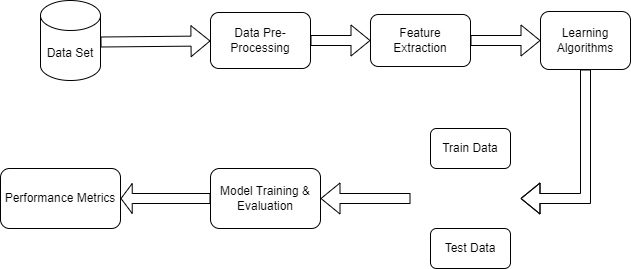

The diagram above was exported from draw.io. Its source (the exported page's mxGraphModel, read from the mxfile embedded in the PNG):
<mxGraphModel dx="1050" dy="557" grid="1" gridSize="10" guides="1" tooltips="1" connect="1" arrows="1" fold="1" page="1" pageScale="1" pageWidth="827" pageHeight="1169" math="0" shadow="0">
  <root>
    <mxCell id="0" />
    <mxCell id="1" parent="0" />
    <mxCell id="Ngp3vF4cemxL8CL0xkvI-3" value="" style="shape=flexArrow;endArrow=classic;html=1;rounded=0;exitX=0;exitY=0;exitDx=80;exitDy=83.5;exitPerimeter=0;" edge="1" parent="1" target="Ngp3vF4cemxL8CL0xkvI-4">
      <mxGeometry width="50" height="50" relative="1" as="geometry">
        <mxPoint x="150" y="223.5" as="sourcePoint" />
        <mxPoint x="310" y="224" as="targetPoint" />
      </mxGeometry>
    </mxCell>
    <mxCell id="Ngp3vF4cemxL8CL0xkvI-4" value="Data Pre-&#10;Processing" style="rounded=1;whiteSpace=wrap;html=1;" vertex="1" parent="1">
      <mxGeometry x="260" y="194" width="100" height="56" as="geometry" />
    </mxCell>
    <mxCell id="Ngp3vF4cemxL8CL0xkvI-5" value="Feature&#10;Extraction" style="rounded=1;whiteSpace=wrap;html=1;" vertex="1" parent="1">
      <mxGeometry x="420" y="196" width="100" height="52" as="geometry" />
    </mxCell>
    <mxCell id="Ngp3vF4cemxL8CL0xkvI-6" value="" style="shape=flexArrow;endArrow=classic;html=1;rounded=0;exitX=1;exitY=0.5;exitDx=0;exitDy=0;entryX=0;entryY=0.5;entryDx=0;entryDy=0;" edge="1" parent="1" source="Ngp3vF4cemxL8CL0xkvI-4" target="Ngp3vF4cemxL8CL0xkvI-5">
      <mxGeometry width="50" height="50" relative="1" as="geometry">
        <mxPoint x="390" y="320" as="sourcePoint" />
        <mxPoint x="430" y="222" as="targetPoint" />
        <Array as="points" />
      </mxGeometry>
    </mxCell>
    <mxCell id="Ngp3vF4cemxL8CL0xkvI-8" value="" style="shape=flexArrow;endArrow=classic;html=1;rounded=0;exitX=1;exitY=0.5;exitDx=0;exitDy=0;" edge="1" parent="1" source="Ngp3vF4cemxL8CL0xkvI-5" target="Ngp3vF4cemxL8CL0xkvI-9">
      <mxGeometry width="50" height="50" relative="1" as="geometry">
        <mxPoint x="390" y="320" as="sourcePoint" />
        <mxPoint x="580" y="222" as="targetPoint" />
      </mxGeometry>
    </mxCell>
    <mxCell id="Ngp3vF4cemxL8CL0xkvI-9" value="&lt;div&gt;Learning&lt;/div&gt;&lt;div&gt;Algorithms&lt;/div&gt;" style="rounded=1;whiteSpace=wrap;html=1;" vertex="1" parent="1">
      <mxGeometry x="590" y="193" width="90" height="58" as="geometry" />
    </mxCell>
    <mxCell id="Ngp3vF4cemxL8CL0xkvI-10" value="" style="shape=flexArrow;endArrow=classic;html=1;rounded=0;exitX=0.5;exitY=1;exitDx=0;exitDy=0;entryX=1;entryY=0.5;entryDx=0;entryDy=0;" edge="1" parent="1" source="Ngp3vF4cemxL8CL0xkvI-9">
      <mxGeometry width="50" height="50" relative="1" as="geometry">
        <mxPoint x="390" y="320" as="sourcePoint" />
        <mxPoint x="570" y="380" as="targetPoint" />
        <Array as="points">
          <mxPoint x="635" y="380" />
        </Array>
      </mxGeometry>
    </mxCell>
    <mxCell id="Ngp3vF4cemxL8CL0xkvI-12" value="Train Data" style="rounded=1;whiteSpace=wrap;html=1;" vertex="1" parent="1">
      <mxGeometry x="480" y="310" width="80" height="40" as="geometry" />
    </mxCell>
    <mxCell id="Ngp3vF4cemxL8CL0xkvI-13" value="Test Data" style="rounded=1;whiteSpace=wrap;html=1;" vertex="1" parent="1">
      <mxGeometry x="480" y="410" width="80" height="40" as="geometry" />
    </mxCell>
    <mxCell id="Ngp3vF4cemxL8CL0xkvI-14" value="" style="shape=flexArrow;endArrow=classic;html=1;rounded=0;" edge="1" parent="1" target="Ngp3vF4cemxL8CL0xkvI-15">
      <mxGeometry width="50" height="50" relative="1" as="geometry">
        <mxPoint x="460" y="380" as="sourcePoint" />
        <mxPoint x="370" y="380" as="targetPoint" />
      </mxGeometry>
    </mxCell>
    <mxCell id="Ngp3vF4cemxL8CL0xkvI-15" value="Model Training &amp;&#10;Evaluation" style="rounded=1;whiteSpace=wrap;html=1;" vertex="1" parent="1">
      <mxGeometry x="260" y="350" width="110" height="60" as="geometry" />
    </mxCell>
    <mxCell id="Ngp3vF4cemxL8CL0xkvI-16" value="" style="shape=flexArrow;endArrow=classic;html=1;rounded=0;exitX=0;exitY=0.5;exitDx=0;exitDy=0;endWidth=19;endSize=3.41;entryX=1;entryY=0.5;entryDx=0;entryDy=0;" edge="1" parent="1" source="Ngp3vF4cemxL8CL0xkvI-15" target="Ngp3vF4cemxL8CL0xkvI-17">
      <mxGeometry width="50" height="50" relative="1" as="geometry">
        <mxPoint x="390" y="320" as="sourcePoint" />
        <mxPoint x="170" y="374" as="targetPoint" />
      </mxGeometry>
    </mxCell>
    <mxCell id="Ngp3vF4cemxL8CL0xkvI-17" value="Performance Metrics" style="rounded=1;whiteSpace=wrap;html=1;" vertex="1" parent="1">
      <mxGeometry x="50" y="350" width="120" height="60" as="geometry" />
    </mxCell>
    <mxCell id="o6vmKd3Q5JiwLngnMoS8-1" value="Data Set" style="shape=cylinder3;whiteSpace=wrap;html=1;boundedLbl=1;backgroundOutline=1;size=15;" vertex="1" parent="1">
      <mxGeometry x="90" y="182" width="60" height="80" as="geometry" />
    </mxCell>
  </root>
</mxGraphModel>